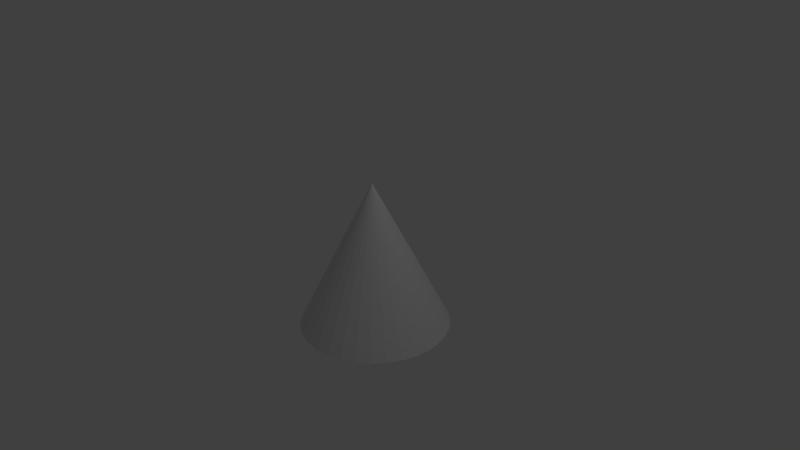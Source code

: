 # Source: cone.blend  (saved by Blender 2.68.0; exported with 4.5.12 LTS)
import bpy
from mathutils import Matrix  # noqa: F401  (used for matrix-valued properties, if any)

bpy.ops.wm.read_factory_settings(use_empty=True)
scene = bpy.context.scene
scene.name = 'Scene'

# ---- collections
col_collection_1 = bpy.data.collections.new('Collection 1'); scene.collection.children.link(col_collection_1)

# ---- world
world_world = bpy.data.worlds.new('World'); scene.world = world_world
world_world.color = (0.05088, 0.05088, 0.05088)
world_world.use_sun_shadow = False
world_world.sun_shadow_jitter_overblur = 0.0
world_world.cycles.sampling_method = 'MANUAL'
world_world.cycles.sample_map_resolution = 256

# ---- cameras
cam_camera = bpy.data.cameras.new('Camera')
cam_camera.clip_end = 100.0
cam_camera.lens = 35.0
cam_camera.sensor_width = 32.0
cam_camera.sensor_height = 18.0
cam_camera.ortho_scale = 7.314
cam_camera.dof.focus_distance = 0.0
cam_camera.dof.aperture_fstop = 128.0

# ---- lights
light_lamp = bpy.data.lights.new('Lamp', 'POINT')
light_lamp.transmission_factor = 0.0
light_lamp.cutoff_distance = 30.0
light_lamp.energy = 100.0
light_lamp.shadow_buffer_clip_start = 1.001
light_lamp.shadow_soft_size = 0.1
light_lamp.shadow_maximum_resolution = 0.006
light_lamp.use_absolute_resolution = True
light_lamp.cycles.use_multiple_importance_sampling = False

# ---- meshes
me_cone = bpy.data.meshes.new('Cone')
me_cone.from_pydata([(0.0, 1.0, -1.0), (0.1951, 0.9808, -1.0), (0.3827, 0.9239, -1.0), (0.5556, 0.8315, -1.0), (0.7071, 0.7071, -1.0), (0.8315, 0.5556, -1.0), (0.9239, 0.3827, -1.0), (0.9808, 0.1951, -1.0), (1.0, 7.55e-08, -1.0), (0.0, 0.0, 1.0), (0.9808, -0.1951, -1.0), (0.9239, -0.3827, -1.0), (0.8315, -0.5556, -1.0), (0.7071, -0.7071, -1.0), (0.5556, -0.8315, -1.0), (0.3827, -0.9239, -1.0), (0.1951, -0.9808, -1.0), (-3.258e-07, -1.0, -1.0), (-0.1951, -0.9808, -1.0), (-0.3827, -0.9239, -1.0), (-0.5556, -0.8315, -1.0), (-0.7071, -0.7071, -1.0), (-0.8315, -0.5556, -1.0), (-0.9239, -0.3827, -1.0), (-0.9808, -0.1951, -1.0), (-1.0, 9.656e-07, -1.0), (-0.9808, 0.1951, -1.0), (-0.9239, 0.3827, -1.0), (-0.8315, 0.5556, -1.0), (-0.7071, 0.7071, -1.0), (-0.5556, 0.8315, -1.0), (-0.3827, 0.9239, -1.0), (-0.1951, 0.9808, -1.0)], [], [(31, 9, 32), (0, 9, 1), (32, 9, 0), (1, 9, 2), (30, 9, 31), (29, 9, 30), (28, 9, 29), (27, 9, 28), (26, 9, 27), (25, 9, 26), (24, 9, 25), (23, 9, 24), (22, 9, 23), (21, 9, 22), (20, 9, 21), (19, 9, 20), (18, 9, 19), (17, 9, 18), (16, 9, 17), (15, 9, 16), (14, 9, 15), (13, 9, 14), (12, 9, 13), (11, 9, 12), (10, 9, 11), (8, 9, 10), (7, 9, 8), (6, 9, 7), (5, 9, 6), (4, 9, 5), (3, 9, 4), (2, 9, 3), (0, 1, 32), (1, 2, 32), (2, 3, 32), (3, 4, 32), (4, 5, 32), (5, 6, 32), (6, 7, 32), (32, 7, 11), (14, 15, 32), (7, 8, 11), (11, 12, 32), (12, 13, 32), (25, 26, 24), (13, 14, 32), (26, 27, 24), (18, 16, 17), (15, 16, 19), (8, 10, 11), (19, 20, 27), (31, 19, 27), (31, 32, 19), (24, 22, 23), (16, 18, 19), (24, 27, 20), (22, 24, 20), (30, 31, 29), (32, 15, 19), (28, 29, 27), (21, 22, 20), (29, 31, 27)])
_uv = me_cone.uv_layers.new(name='UVMap')
_uv.uv.foreach_set('vector', [0.1855, 0.3954, 0.5143, 0.0001175, 0.2214, 0.4227, 0.2595, 0.4467, 0.5143, 0.0001175, 0.2996, 0.4673, 0.2214, 0.4227, 0.5143, 0.0001175, 0.2595, 0.4467, 0.2996, 0.4673, 0.5143, 0.0001175, 0.3414, 0.4844, 0.1521, 0.3651, 0.5143, 0.0001175, 0.1855, 0.3954, 0.1216, 0.332, 0.5143, 0.0001175, 0.1521, 0.3651, 0.094, 0.2963, 0.5143, 0.0001175, 0.1216, 0.332, 0.06967, 0.2584, 0.5143, 0.0001175, 0.094, 0.2963, 0.04876, 0.2184, 0.5143, 0.0001175, 0.06967, 0.2584, 0.03143, 0.1768, 0.5143, 0.0001175, 0.04876, 0.2184, 0.01781, 0.1338, 0.5143, 0.0001175, 0.03143, 0.1768, 0.008007, 0.08984, 0.5143, 0.0001175, 0.01781, 0.1338, 0.002094, 0.04515, 0.5143, 0.0001175, 0.008007, 0.08984, 0.0001175, 0.0001177, 0.5143, 0.0001175, 0.002094, 0.04515, 0.9832, 0.2112, 0.5143, 0.0001175, 0.9999, 0.1693, 0.9629, 0.2514, 0.5143, 0.0001175, 0.9832, 0.2112, 0.9392, 0.2898, 0.5143, 0.0001175, 0.9629, 0.2514, 0.9122, 0.3259, 0.5143, 0.0001175, 0.9392, 0.2898, 0.8821, 0.3594, 0.5143, 0.0001175, 0.9122, 0.3259, 0.8492, 0.3903, 0.5143, 0.0001175, 0.8821, 0.3594, 0.8138, 0.4181, 0.5143, 0.0001175, 0.8492, 0.3903, 0.776, 0.4427, 0.5143, 0.0001175, 0.8138, 0.4181, 0.7362, 0.464, 0.5143, 0.0001175, 0.776, 0.4427, 0.6948, 0.4816, 0.5143, 0.0001175, 0.7362, 0.464, 0.6519, 0.4956, 0.5143, 0.0001175, 0.6948, 0.4816, 0.608, 0.5057, 0.5143, 0.0001175, 0.6519, 0.4956, 0.5633, 0.512, 0.5143, 0.0001175, 0.608, 0.5057, 0.5183, 0.5143, 0.5143, 0.0001175, 0.5633, 0.512, 0.4733, 0.5127, 0.5143, 0.0001175, 0.5183, 0.5143, 0.4285, 0.5071, 0.5143, 0.0001175, 0.4733, 0.5127, 0.3844, 0.4976, 0.5143, 0.0001175, 0.4285, 0.5071, 0.3414, 0.4844, 0.5143, 0.0001175, 0.3844, 0.4976, 0.2957, 0.5233, 0.3374, 0.5406, 0.2515, 0.5145, 0.3374, 0.5406, 0.3748, 0.5656, 0.2515, 0.5145, 0.3748, 0.5656, 0.4067, 0.5975, 0.2515, 0.5145, 0.4067, 0.5975, 0.4318, 0.635, 0.2515, 0.5145, 0.4318, 0.635, 0.449, 0.6766, 0.2515, 0.5145, 0.449, 0.6766, 0.4578, 0.7208, 0.2515, 0.5145, 0.4578, 0.7208, 0.4578, 0.7659, 0.2515, 0.5145, 0.2515, 0.5145, 0.4578, 0.7659, 0.4067, 0.8893, 0.2957, 0.9634, 0.2515, 0.9722, 0.2515, 0.5145, 0.4578, 0.7659, 0.449, 0.8101, 0.4067, 0.8893, 0.4067, 0.8893, 0.3748, 0.9211, 0.2515, 0.5145, 0.3748, 0.9211, 0.3374, 0.9462, 0.2515, 0.5145, 0.008912, 0.6766, 0.02616, 0.635, 0.0001175, 0.7208, 0.3374, 0.9462, 0.2957, 0.9634, 0.2515, 0.5145, 0.02616, 0.635, 0.05121, 0.5975, 0.0001175, 0.7208, 0.1206, 0.9462, 0.2064, 0.9722, 0.1622, 0.9634, 0.2515, 0.9722, 0.2064, 0.9722, 0.08308, 0.9211, 0.449, 0.8101, 0.4318, 0.8518, 0.4067, 0.8893, 0.08308, 0.9211, 0.05121, 0.8893, 0.05121, 0.5975, 0.2064, 0.5145, 0.08308, 0.9211, 0.05121, 0.5975, 0.2064, 0.5145, 0.2515, 0.5145, 0.08308, 0.9211, 0.0001175, 0.7208, 0.008912, 0.8101, 0.0001175, 0.7659, 0.2064, 0.9722, 0.1206, 0.9462, 0.08308, 0.9211, 0.0001175, 0.7208, 0.05121, 0.5975, 0.05121, 0.8893, 0.008912, 0.8101, 0.0001175, 0.7208, 0.05121, 0.8893, 0.1622, 0.5233, 0.2064, 0.5145, 0.1206, 0.5406, 0.2515, 0.5145, 0.2515, 0.9722, 0.08308, 0.9211, 0.08308, 0.5656, 0.1206, 0.5406, 0.05121, 0.5975, 0.02616, 0.8518, 0.008912, 0.8101, 0.05121, 0.8893, 0.1206, 0.5406, 0.2064, 0.5145, 0.05121, 0.5975])
me_cone.use_remesh_preserve_volume = False
me_cone.use_remesh_preserve_attributes = False
me_cone.use_mirror_vertex_groups = False
me_cone.update()

# ---- objects
ob_cone = bpy.data.objects.new('Cone', me_cone)
ob_lamp = bpy.data.objects.new('Lamp', light_lamp)
ob_camera = bpy.data.objects.new('Camera', cam_camera)

# ---- transforms, parenting, visibility, modifiers, constraints
ob_cone.location = (0.0, 0.0, 0.0)
ob_cone.lineart.crease_threshold = 0.0
ob_lamp.location = (4.076, 1.005, 5.904)
ob_lamp.rotation_euler = (0.6503, 0.05522, 1.866)
ob_lamp.lock_rotations_4d = False
ob_lamp.empty_display_type = 'ARROWS'
ob_lamp.color = (0.0, 0.0, 0.0, 0.0)
ob_lamp.lineart.crease_threshold = 0.0
ob_camera.location = (7.481, -6.508, 5.344)
ob_camera.rotation_euler = (1.109, 0.01082, 0.8149)
ob_camera.lock_rotations_4d = False
ob_camera.empty_display_type = 'ARROWS'
ob_camera.color = (0.0, 0.0, 0.0, 0.0)
ob_camera.display_type = 'WIRE'
ob_camera.lineart.crease_threshold = 0.0

# ---- collection membership
col_collection_1.objects.link(ob_cone)
col_collection_1.objects.link(ob_lamp)
col_collection_1.objects.link(ob_camera)

# ---- scene / render settings (as saved in the file)
scene.camera = ob_camera
scene.frame_start = 1; scene.frame_end = 250; scene.frame_set(1)
scene.render.engine = 'BLENDER_EEVEE_NEXT'
scene.render.image_settings.color_mode = 'RGB'
scene.render.image_settings.compression = 90
scene.render.resolution_percentage = 50
scene.render.dither_intensity = 0.0
scene.cycles.use_denoising = False
scene.cycles.samples = 10
scene.cycles.sampling_pattern = 'TABULATED_SOBOL'
scene.cycles.light_sampling_threshold = 0.0
scene.cycles.use_adaptive_sampling = False
scene.cycles.use_light_tree = False
scene.cycles.blur_glossy = 0.0
scene.cycles.volume_bounces = 1
scene.cycles.pixel_filter_type = 'GAUSSIAN'
scene.cycles.sample_clamp_indirect = 0.0
scene.view_settings.view_transform = 'Standard'
bpy.context.view_layer.update()
